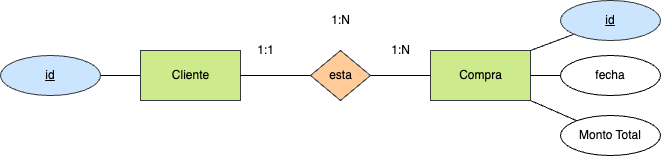

The diagram above was exported from draw.io. Its source (the exported page's mxGraphModel, read from the mxfile embedded in the PNG):
<mxGraphModel dx="1042" dy="717" grid="1" gridSize="10" guides="1" tooltips="1" connect="1" arrows="1" fold="1" page="1" pageScale="1" pageWidth="827" pageHeight="1169" math="0" shadow="0">
  <root>
    <mxCell id="0" />
    <mxCell id="1" parent="0" />
    <mxCell id="15" style="edgeStyle=none;html=1;entryX=1;entryY=0.5;entryDx=0;entryDy=0;fontColor=#000000;endArrow=none;endFill=0;labelBackgroundColor=none;" parent="1" source="16" target="17" edge="1">
      <mxGeometry relative="1" as="geometry" />
    </mxCell>
    <mxCell id="16" value="&lt;font&gt;Cliente&lt;/font&gt;" style="html=1;dashed=0;whitespace=wrap;fillColor=#cdeb8b;strokeColor=#36393d;fontColor=#000000;labelBackgroundColor=none;" parent="1" vertex="1">
      <mxGeometry x="240" y="245" width="100" height="50" as="geometry" />
    </mxCell>
    <mxCell id="17" value="&lt;font&gt;id&lt;/font&gt;" style="ellipse;whiteSpace=wrap;html=1;align=center;fontStyle=4;fillColor=#cce5ff;strokeColor=#36393d;fontColor=#000000;labelBackgroundColor=none;" parent="1" vertex="1">
      <mxGeometry x="100" y="250" width="100" height="40" as="geometry" />
    </mxCell>
    <mxCell id="18" value="&lt;font&gt;Compra&lt;br&gt;&lt;/font&gt;" style="html=1;dashed=0;whitespace=wrap;fillColor=#cdeb8b;strokeColor=#36393d;fontColor=#000000;labelBackgroundColor=none;" parent="1" vertex="1">
      <mxGeometry x="530" y="245" width="100" height="50" as="geometry" />
    </mxCell>
    <mxCell id="19" style="edgeStyle=none;html=1;entryX=0;entryY=0.5;entryDx=0;entryDy=0;fontColor=#000000;endArrow=none;endFill=0;labelBackgroundColor=none;" parent="1" source="21" target="18" edge="1">
      <mxGeometry relative="1" as="geometry" />
    </mxCell>
    <mxCell id="20" style="edgeStyle=none;html=1;entryX=1;entryY=0.5;entryDx=0;entryDy=0;fontColor=#000000;endArrow=none;endFill=0;labelBackgroundColor=none;" parent="1" source="21" target="16" edge="1">
      <mxGeometry relative="1" as="geometry" />
    </mxCell>
    <mxCell id="21" value="esta" style="shape=rhombus;html=1;dashed=0;whitespace=wrap;perimeter=rhombusPerimeter;fillColor=#ffcc99;strokeColor=#36393d;fontColor=#000000;labelBackgroundColor=none;" parent="1" vertex="1">
      <mxGeometry x="410" y="245" width="60" height="50" as="geometry" />
    </mxCell>
    <mxCell id="22" value="1:N" style="text;html=1;align=center;verticalAlign=middle;resizable=0;points=[];autosize=1;strokeColor=none;fillColor=none;fontColor=#000000;labelBackgroundColor=none;" parent="1" vertex="1">
      <mxGeometry x="480" y="230" width="40" height="30" as="geometry" />
    </mxCell>
    <mxCell id="23" value="1:1" style="text;html=1;align=center;verticalAlign=middle;resizable=0;points=[];autosize=1;strokeColor=none;fillColor=none;fontColor=#000000;labelBackgroundColor=none;" parent="1" vertex="1">
      <mxGeometry x="345" y="230" width="40" height="30" as="geometry" />
    </mxCell>
    <mxCell id="24" value="1:N" style="text;html=1;align=center;verticalAlign=middle;resizable=0;points=[];autosize=1;strokeColor=none;fillColor=none;fontColor=#000000;labelBackgroundColor=none;" parent="1" vertex="1">
      <mxGeometry x="420" y="200" width="40" height="30" as="geometry" />
    </mxCell>
    <mxCell id="32" style="edgeStyle=none;html=1;entryX=1;entryY=0;entryDx=0;entryDy=0;endArrow=none;endFill=0;fontColor=#000000;labelBackgroundColor=none;" parent="1" source="25" target="18" edge="1">
      <mxGeometry relative="1" as="geometry" />
    </mxCell>
    <mxCell id="25" value="&lt;font&gt;id&lt;/font&gt;" style="ellipse;whiteSpace=wrap;html=1;align=center;fontStyle=4;fillColor=#cce5ff;strokeColor=#36393d;fontColor=#000000;labelBackgroundColor=none;" parent="1" vertex="1">
      <mxGeometry x="660" y="195" width="100" height="40" as="geometry" />
    </mxCell>
    <mxCell id="31" style="edgeStyle=none;html=1;endArrow=none;endFill=0;fontColor=#000000;labelBackgroundColor=none;" parent="1" source="28" target="18" edge="1">
      <mxGeometry relative="1" as="geometry" />
    </mxCell>
    <mxCell id="28" value="fecha" style="ellipse;whiteSpace=wrap;html=1;align=center;fontColor=#000000;labelBackgroundColor=none;" parent="1" vertex="1">
      <mxGeometry x="660" y="250" width="100" height="40" as="geometry" />
    </mxCell>
    <mxCell id="30" style="edgeStyle=none;html=1;entryX=1;entryY=1;entryDx=0;entryDy=0;endArrow=none;endFill=0;fontColor=#000000;labelBackgroundColor=none;" parent="1" source="29" target="18" edge="1">
      <mxGeometry relative="1" as="geometry" />
    </mxCell>
    <mxCell id="29" value="Monto Total" style="ellipse;whiteSpace=wrap;html=1;align=center;fontColor=#000000;labelBackgroundColor=none;" parent="1" vertex="1">
      <mxGeometry x="660" y="310" width="100" height="40" as="geometry" />
    </mxCell>
  </root>
</mxGraphModel>